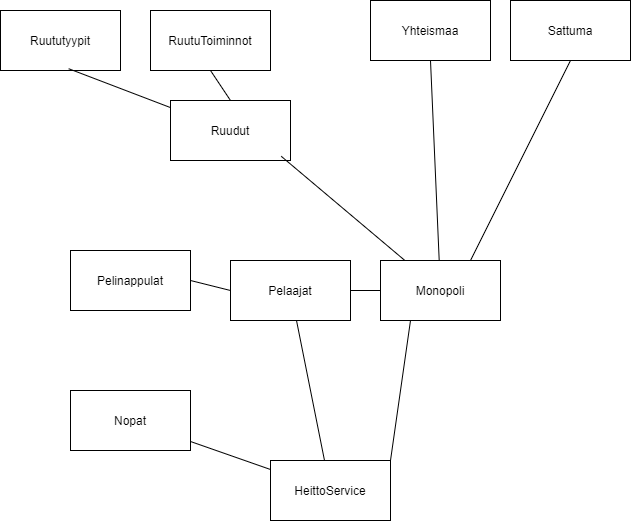

The diagram above was exported from draw.io. Its source (the exported page's mxGraphModel, read from the mxfile embedded in the PNG):
<mxGraphModel dx="1203" dy="1539" grid="1" gridSize="10" guides="1" tooltips="1" connect="1" arrows="1" fold="1" page="1" pageScale="1" pageWidth="827" pageHeight="1169" math="0" shadow="0">
  <root>
    <mxCell id="0" />
    <mxCell id="1" parent="0" />
    <mxCell id="r93f4tMIrJYB0MfMVV25-1" value="Pelaajat" style="rounded=0;whiteSpace=wrap;html=1;" vertex="1" parent="1">
      <mxGeometry x="270" y="620" width="120" height="60" as="geometry" />
    </mxCell>
    <mxCell id="r93f4tMIrJYB0MfMVV25-2" value="Nopat" style="rounded=0;whiteSpace=wrap;html=1;" vertex="1" parent="1">
      <mxGeometry x="110" y="750" width="120" height="60" as="geometry" />
    </mxCell>
    <mxCell id="r93f4tMIrJYB0MfMVV25-3" value="HeittoService" style="rounded=0;whiteSpace=wrap;html=1;" vertex="1" parent="1">
      <mxGeometry x="310" y="820" width="120" height="60" as="geometry" />
    </mxCell>
    <mxCell id="r93f4tMIrJYB0MfMVV25-4" value="" style="endArrow=none;html=1;rounded=0;" edge="1" parent="1" source="r93f4tMIrJYB0MfMVV25-2" target="r93f4tMIrJYB0MfMVV25-3">
      <mxGeometry width="50" height="50" relative="1" as="geometry">
        <mxPoint x="480" y="800" as="sourcePoint" />
        <mxPoint x="530" y="750" as="targetPoint" />
      </mxGeometry>
    </mxCell>
    <mxCell id="r93f4tMIrJYB0MfMVV25-5" value="" style="endArrow=none;html=1;rounded=0;" edge="1" parent="1" source="r93f4tMIrJYB0MfMVV25-3" target="r93f4tMIrJYB0MfMVV25-1">
      <mxGeometry width="50" height="50" relative="1" as="geometry">
        <mxPoint x="480" y="800" as="sourcePoint" />
        <mxPoint x="530" y="750" as="targetPoint" />
      </mxGeometry>
    </mxCell>
    <mxCell id="r93f4tMIrJYB0MfMVV25-6" value="Ruudut" style="rounded=0;whiteSpace=wrap;html=1;" vertex="1" parent="1">
      <mxGeometry x="210" y="460" width="120" height="60" as="geometry" />
    </mxCell>
    <mxCell id="r93f4tMIrJYB0MfMVV25-7" value="Monopoli" style="rounded=0;whiteSpace=wrap;html=1;" vertex="1" parent="1">
      <mxGeometry x="420" y="620" width="120" height="60" as="geometry" />
    </mxCell>
    <mxCell id="r93f4tMIrJYB0MfMVV25-8" value="" style="endArrow=none;html=1;rounded=0;exitX=0.923;exitY=0.93;exitDx=0;exitDy=0;exitPerimeter=0;" edge="1" parent="1" source="r93f4tMIrJYB0MfMVV25-6" target="r93f4tMIrJYB0MfMVV25-7">
      <mxGeometry width="50" height="50" relative="1" as="geometry">
        <mxPoint x="480" y="800" as="sourcePoint" />
        <mxPoint x="530" y="750" as="targetPoint" />
      </mxGeometry>
    </mxCell>
    <mxCell id="r93f4tMIrJYB0MfMVV25-9" value="" style="endArrow=none;html=1;rounded=0;entryX=0.25;entryY=1;entryDx=0;entryDy=0;exitX=1;exitY=0;exitDx=0;exitDy=0;" edge="1" parent="1" source="r93f4tMIrJYB0MfMVV25-3" target="r93f4tMIrJYB0MfMVV25-7">
      <mxGeometry width="50" height="50" relative="1" as="geometry">
        <mxPoint x="480" y="800" as="sourcePoint" />
        <mxPoint x="530" y="750" as="targetPoint" />
      </mxGeometry>
    </mxCell>
    <mxCell id="r93f4tMIrJYB0MfMVV25-12" value="Pelinappulat" style="rounded=0;whiteSpace=wrap;html=1;" vertex="1" parent="1">
      <mxGeometry x="110" y="610" width="120" height="60" as="geometry" />
    </mxCell>
    <mxCell id="r93f4tMIrJYB0MfMVV25-14" value="" style="endArrow=none;html=1;rounded=0;exitX=0;exitY=0.5;exitDx=0;exitDy=0;entryX=1;entryY=0.5;entryDx=0;entryDy=0;" edge="1" parent="1" source="r93f4tMIrJYB0MfMVV25-1" target="r93f4tMIrJYB0MfMVV25-12">
      <mxGeometry width="50" height="50" relative="1" as="geometry">
        <mxPoint x="480" y="800" as="sourcePoint" />
        <mxPoint x="530" y="750" as="targetPoint" />
      </mxGeometry>
    </mxCell>
    <mxCell id="r93f4tMIrJYB0MfMVV25-15" value="" style="endArrow=none;html=1;rounded=0;entryX=1;entryY=0.5;entryDx=0;entryDy=0;exitX=0;exitY=0.5;exitDx=0;exitDy=0;" edge="1" parent="1" source="r93f4tMIrJYB0MfMVV25-7" target="r93f4tMIrJYB0MfMVV25-1">
      <mxGeometry width="50" height="50" relative="1" as="geometry">
        <mxPoint x="480" y="800" as="sourcePoint" />
        <mxPoint x="530" y="750" as="targetPoint" />
      </mxGeometry>
    </mxCell>
    <mxCell id="r93f4tMIrJYB0MfMVV25-16" value="Yhteismaa" style="rounded=0;whiteSpace=wrap;html=1;" vertex="1" parent="1">
      <mxGeometry x="410" y="360" width="120" height="60" as="geometry" />
    </mxCell>
    <mxCell id="r93f4tMIrJYB0MfMVV25-17" value="Sattuma" style="rounded=0;whiteSpace=wrap;html=1;" vertex="1" parent="1">
      <mxGeometry x="550" y="360" width="120" height="60" as="geometry" />
    </mxCell>
    <mxCell id="r93f4tMIrJYB0MfMVV25-18" value="" style="endArrow=none;html=1;rounded=0;entryX=0.5;entryY=1;entryDx=0;entryDy=0;exitX=0.75;exitY=0;exitDx=0;exitDy=0;" edge="1" parent="1" source="r93f4tMIrJYB0MfMVV25-7" target="r93f4tMIrJYB0MfMVV25-17">
      <mxGeometry width="50" height="50" relative="1" as="geometry">
        <mxPoint x="390" y="800" as="sourcePoint" />
        <mxPoint x="440" y="750" as="targetPoint" />
      </mxGeometry>
    </mxCell>
    <mxCell id="r93f4tMIrJYB0MfMVV25-19" value="" style="endArrow=none;html=1;rounded=0;entryX=0.5;entryY=1;entryDx=0;entryDy=0;" edge="1" parent="1" source="r93f4tMIrJYB0MfMVV25-7" target="r93f4tMIrJYB0MfMVV25-16">
      <mxGeometry width="50" height="50" relative="1" as="geometry">
        <mxPoint x="390" y="800" as="sourcePoint" />
        <mxPoint x="440" y="750" as="targetPoint" />
      </mxGeometry>
    </mxCell>
    <mxCell id="r93f4tMIrJYB0MfMVV25-20" value="RuutuToiminnot" style="rounded=0;whiteSpace=wrap;html=1;" vertex="1" parent="1">
      <mxGeometry x="190" y="370" width="120" height="60" as="geometry" />
    </mxCell>
    <mxCell id="r93f4tMIrJYB0MfMVV25-21" value="Ruututyypit" style="rounded=0;whiteSpace=wrap;html=1;" vertex="1" parent="1">
      <mxGeometry x="40" y="370" width="120" height="60" as="geometry" />
    </mxCell>
    <mxCell id="r93f4tMIrJYB0MfMVV25-22" value="" style="endArrow=none;html=1;rounded=0;exitX=0.5;exitY=1;exitDx=0;exitDy=0;entryX=0.5;entryY=0;entryDx=0;entryDy=0;" edge="1" parent="1" source="r93f4tMIrJYB0MfMVV25-20" target="r93f4tMIrJYB0MfMVV25-6">
      <mxGeometry width="50" height="50" relative="1" as="geometry">
        <mxPoint x="70" y="570" as="sourcePoint" />
        <mxPoint x="120" y="520" as="targetPoint" />
      </mxGeometry>
    </mxCell>
    <mxCell id="r93f4tMIrJYB0MfMVV25-23" value="" style="endArrow=none;html=1;rounded=0;exitX=0.568;exitY=0.97;exitDx=0;exitDy=0;exitPerimeter=0;" edge="1" parent="1" source="r93f4tMIrJYB0MfMVV25-21" target="r93f4tMIrJYB0MfMVV25-6">
      <mxGeometry width="50" height="50" relative="1" as="geometry">
        <mxPoint x="390" y="800" as="sourcePoint" />
        <mxPoint x="440" y="750" as="targetPoint" />
      </mxGeometry>
    </mxCell>
  </root>
</mxGraphModel>